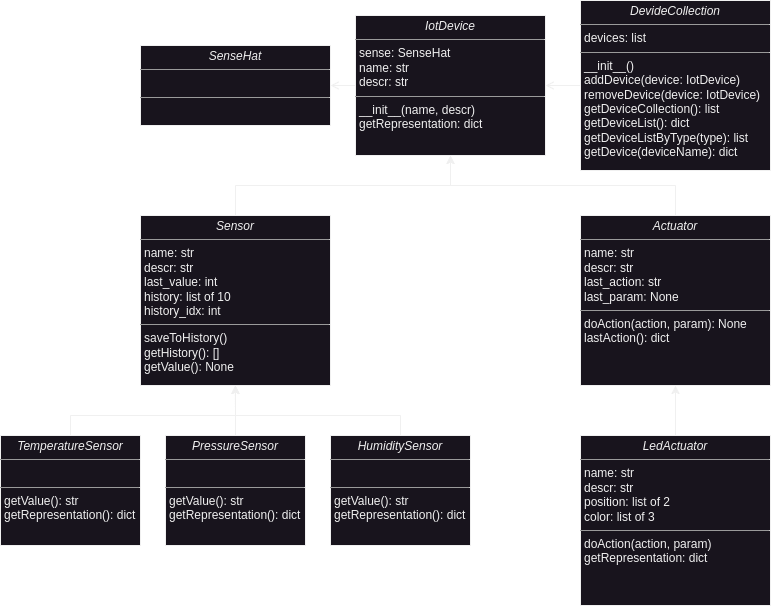

The diagram above was exported from draw.io. Its source (the exported page's mxGraphModel, read from the mxfile embedded in the PNG):
<mxGraphModel dx="1728" dy="996" grid="1" gridSize="10" guides="1" tooltips="1" connect="1" arrows="1" fold="1" page="1" pageScale="1" pageWidth="850" pageHeight="1100" background="none" math="0" shadow="0">
  <root>
    <mxCell id="0" />
    <mxCell id="1" parent="0" />
    <mxCell id="RrskkBn3F-SGLv8KDT75-1" style="edgeStyle=orthogonalEdgeStyle;rounded=0;orthogonalLoop=1;jettySize=auto;html=1;exitX=0;exitY=0.5;exitDx=0;exitDy=0;entryX=1;entryY=0.5;entryDx=0;entryDy=0;endArrow=open;endFill=0;" parent="1" source="5d2195bd80daf111-18" target="5d2195bd80daf111-19" edge="1">
      <mxGeometry relative="1" as="geometry" />
    </mxCell>
    <mxCell id="5d2195bd80daf111-18" value="&lt;p style=&quot;margin:0px;margin-top:4px;text-align:center;&quot;&gt;&lt;i&gt;IotDevice&lt;/i&gt;&lt;/p&gt;&lt;hr size=&quot;1&quot;&gt;&lt;p style=&quot;margin:0px;margin-left:4px;&quot;&gt;sense: SenseHat&lt;/p&gt;&lt;p style=&quot;margin:0px;margin-left:4px;&quot;&gt;name: str&lt;/p&gt;&lt;p style=&quot;margin:0px;margin-left:4px;&quot;&gt;descr: str&lt;/p&gt;&lt;hr size=&quot;1&quot;&gt;&lt;p style=&quot;margin:0px;margin-left:4px;&quot;&gt;__init__(name, descr)&lt;/p&gt;&lt;p style=&quot;margin:0px;margin-left:4px;&quot;&gt;getRepresentation: dict&lt;/p&gt;" style="verticalAlign=top;align=left;overflow=fill;fontSize=12;fontFamily=Helvetica;html=1;rounded=0;shadow=0;comic=0;labelBackgroundColor=none;strokeWidth=1" parent="1" vertex="1">
      <mxGeometry x="385" y="130" width="190" height="140" as="geometry" />
    </mxCell>
    <mxCell id="5d2195bd80daf111-19" value="&lt;p style=&quot;margin:0px;margin-top:4px;text-align:center;&quot;&gt;&lt;i&gt;SenseHat&lt;/i&gt;&lt;/p&gt;&lt;hr size=&quot;1&quot;&gt;&lt;p style=&quot;margin:0px;margin-left:4px;&quot;&gt;&lt;br&gt;&lt;/p&gt;&lt;hr size=&quot;1&quot;&gt;&lt;p style=&quot;margin:0px;margin-left:4px;&quot;&gt;&lt;br&gt;&lt;/p&gt;" style="verticalAlign=top;align=left;overflow=fill;fontSize=12;fontFamily=Helvetica;html=1;rounded=0;shadow=0;comic=0;labelBackgroundColor=none;strokeWidth=1" parent="1" vertex="1">
      <mxGeometry x="170" y="160" width="190" height="80" as="geometry" />
    </mxCell>
    <mxCell id="RrskkBn3F-SGLv8KDT75-3" style="edgeStyle=orthogonalEdgeStyle;rounded=0;orthogonalLoop=1;jettySize=auto;html=1;exitX=0.5;exitY=0;exitDx=0;exitDy=0;entryX=0.5;entryY=1;entryDx=0;entryDy=0;" parent="1" source="5d2195bd80daf111-20" target="5d2195bd80daf111-18" edge="1">
      <mxGeometry relative="1" as="geometry" />
    </mxCell>
    <mxCell id="5d2195bd80daf111-20" value="&lt;p style=&quot;margin:0px;margin-top:4px;text-align:center;&quot;&gt;&lt;i&gt;Sensor&lt;/i&gt;&lt;/p&gt;&lt;hr size=&quot;1&quot;&gt;&lt;p style=&quot;border-color: var(--border-color); margin: 0px 0px 0px 4px;&quot;&gt;name: str&lt;/p&gt;&lt;p style=&quot;margin:0px;margin-left:4px;&quot;&gt;descr: str&lt;/p&gt;&lt;p style=&quot;margin:0px;margin-left:4px;&quot;&gt;last_value: int&lt;/p&gt;&lt;p style=&quot;margin:0px;margin-left:4px;&quot;&gt;history: list of 10&lt;/p&gt;&lt;p style=&quot;margin:0px;margin-left:4px;&quot;&gt;history_idx: int&lt;/p&gt;&lt;hr size=&quot;1&quot;&gt;&lt;p style=&quot;margin:0px;margin-left:4px;&quot;&gt;saveToHistory()&lt;/p&gt;&lt;p style=&quot;margin:0px;margin-left:4px;&quot;&gt;getHistory(): []&lt;/p&gt;&lt;p style=&quot;margin:0px;margin-left:4px;&quot;&gt;getValue(): None&lt;/p&gt;" style="verticalAlign=top;align=left;overflow=fill;fontSize=12;fontFamily=Helvetica;html=1;rounded=0;shadow=0;comic=0;labelBackgroundColor=none;strokeWidth=1" parent="1" vertex="1">
      <mxGeometry x="170" y="330" width="190" height="170" as="geometry" />
    </mxCell>
    <mxCell id="RrskkBn3F-SGLv8KDT75-7" style="edgeStyle=orthogonalEdgeStyle;rounded=0;orthogonalLoop=1;jettySize=auto;html=1;exitX=0.5;exitY=0;exitDx=0;exitDy=0;entryX=0.5;entryY=1;entryDx=0;entryDy=0;" parent="1" target="5d2195bd80daf111-20" edge="1" source="RrskkBn3F-SGLv8KDT75-4">
      <mxGeometry relative="1" as="geometry">
        <mxPoint x="30" y="550" as="sourcePoint" />
        <Array as="points">
          <mxPoint x="100" y="530" />
          <mxPoint x="265" y="530" />
        </Array>
      </mxGeometry>
    </mxCell>
    <mxCell id="RrskkBn3F-SGLv8KDT75-4" value="&lt;p style=&quot;margin:0px;margin-top:4px;text-align:center;&quot;&gt;&lt;i&gt;TemperatureSensor&lt;/i&gt;&lt;/p&gt;&lt;hr size=&quot;1&quot;&gt;&lt;p style=&quot;border-color: var(--border-color); margin: 0px 0px 0px 4px;&quot;&gt;&lt;br&gt;&lt;/p&gt;&lt;hr size=&quot;1&quot;&gt;&lt;p style=&quot;margin:0px;margin-left:4px;&quot;&gt;getValue(): str&lt;/p&gt;&lt;p style=&quot;margin:0px;margin-left:4px;&quot;&gt;getRepresentation(): dict&lt;/p&gt;&lt;p style=&quot;margin:0px;margin-left:4px;&quot;&gt;&lt;br&gt;&lt;/p&gt;" style="verticalAlign=top;align=left;overflow=fill;fontSize=12;fontFamily=Helvetica;html=1;rounded=0;shadow=0;comic=0;labelBackgroundColor=none;strokeWidth=1" parent="1" vertex="1">
      <mxGeometry x="30" y="550" width="140" height="110" as="geometry" />
    </mxCell>
    <mxCell id="RrskkBn3F-SGLv8KDT75-12" style="edgeStyle=orthogonalEdgeStyle;rounded=0;orthogonalLoop=1;jettySize=auto;html=1;exitX=0.5;exitY=0;exitDx=0;exitDy=0;" parent="1" source="RrskkBn3F-SGLv8KDT75-5" edge="1">
      <mxGeometry relative="1" as="geometry">
        <mxPoint x="264.82758620689674" y="500" as="targetPoint" />
      </mxGeometry>
    </mxCell>
    <mxCell id="RrskkBn3F-SGLv8KDT75-5" value="&lt;p style=&quot;margin:0px;margin-top:4px;text-align:center;&quot;&gt;&lt;i&gt;PressureSensor&lt;/i&gt;&lt;/p&gt;&lt;hr size=&quot;1&quot;&gt;&lt;p style=&quot;border-color: var(--border-color); margin: 0px 0px 0px 4px;&quot;&gt;&lt;br&gt;&lt;/p&gt;&lt;hr size=&quot;1&quot;&gt;&lt;p style=&quot;margin:0px;margin-left:4px;&quot;&gt;getValue(): str&lt;/p&gt;&lt;p style=&quot;margin:0px;margin-left:4px;&quot;&gt;getRepresentation(): dict&lt;/p&gt;&lt;p style=&quot;margin:0px;margin-left:4px;&quot;&gt;&lt;br&gt;&lt;/p&gt;" style="verticalAlign=top;align=left;overflow=fill;fontSize=12;fontFamily=Helvetica;html=1;rounded=0;shadow=0;comic=0;labelBackgroundColor=none;strokeWidth=1" parent="1" vertex="1">
      <mxGeometry x="195" y="550" width="140" height="110" as="geometry" />
    </mxCell>
    <mxCell id="8k_13jIKlLqWJ4Fyex_M-1" style="edgeStyle=orthogonalEdgeStyle;rounded=0;orthogonalLoop=1;jettySize=auto;html=1;exitX=0.5;exitY=0;exitDx=0;exitDy=0;entryX=0.5;entryY=1;entryDx=0;entryDy=0;" edge="1" parent="1" source="RrskkBn3F-SGLv8KDT75-6" target="5d2195bd80daf111-20">
      <mxGeometry relative="1" as="geometry">
        <Array as="points">
          <mxPoint x="430" y="530" />
          <mxPoint x="265" y="530" />
        </Array>
      </mxGeometry>
    </mxCell>
    <mxCell id="RrskkBn3F-SGLv8KDT75-6" value="&lt;p style=&quot;margin:0px;margin-top:4px;text-align:center;&quot;&gt;&lt;i&gt;HumiditySensor&lt;/i&gt;&lt;/p&gt;&lt;hr size=&quot;1&quot;&gt;&lt;p style=&quot;border-color: var(--border-color); margin: 0px 0px 0px 4px;&quot;&gt;&lt;br&gt;&lt;/p&gt;&lt;hr size=&quot;1&quot;&gt;&lt;p style=&quot;margin:0px;margin-left:4px;&quot;&gt;getValue(): str&lt;/p&gt;&lt;p style=&quot;margin:0px;margin-left:4px;&quot;&gt;getRepresentation(): dict&lt;/p&gt;&lt;p style=&quot;margin:0px;margin-left:4px;&quot;&gt;&lt;br&gt;&lt;/p&gt;" style="verticalAlign=top;align=left;overflow=fill;fontSize=12;fontFamily=Helvetica;html=1;rounded=0;shadow=0;comic=0;labelBackgroundColor=none;strokeWidth=1" parent="1" vertex="1">
      <mxGeometry x="360" y="550" width="140" height="110" as="geometry" />
    </mxCell>
    <mxCell id="RrskkBn3F-SGLv8KDT75-11" style="edgeStyle=orthogonalEdgeStyle;rounded=0;orthogonalLoop=1;jettySize=auto;html=1;exitX=0.5;exitY=0;exitDx=0;exitDy=0;entryX=0.5;entryY=1;entryDx=0;entryDy=0;" parent="1" source="RrskkBn3F-SGLv8KDT75-10" target="5d2195bd80daf111-18" edge="1">
      <mxGeometry relative="1" as="geometry" />
    </mxCell>
    <mxCell id="RrskkBn3F-SGLv8KDT75-10" value="&lt;p style=&quot;margin:0px;margin-top:4px;text-align:center;&quot;&gt;&lt;i&gt;Actuator&lt;/i&gt;&lt;/p&gt;&lt;hr size=&quot;1&quot;&gt;&lt;p style=&quot;border-color: var(--border-color); margin: 0px 0px 0px 4px;&quot;&gt;name: str&lt;/p&gt;&lt;p style=&quot;margin:0px;margin-left:4px;&quot;&gt;descr: str&lt;/p&gt;&lt;p style=&quot;margin:0px;margin-left:4px;&quot;&gt;last_action: str&lt;br&gt;&lt;/p&gt;&lt;p style=&quot;margin:0px;margin-left:4px;&quot;&gt;last_param: None&lt;/p&gt;&lt;hr size=&quot;1&quot;&gt;&lt;p style=&quot;margin:0px;margin-left:4px;&quot;&gt;doAction(action, param): None&lt;/p&gt;&lt;p style=&quot;margin:0px;margin-left:4px;&quot;&gt;lastAction(): dict&lt;/p&gt;" style="verticalAlign=top;align=left;overflow=fill;fontSize=12;fontFamily=Helvetica;html=1;rounded=0;shadow=0;comic=0;labelBackgroundColor=none;strokeWidth=1" parent="1" vertex="1">
      <mxGeometry x="610" y="330" width="190" height="170" as="geometry" />
    </mxCell>
    <mxCell id="RrskkBn3F-SGLv8KDT75-15" style="edgeStyle=orthogonalEdgeStyle;rounded=0;orthogonalLoop=1;jettySize=auto;html=1;exitX=0.5;exitY=0;exitDx=0;exitDy=0;entryX=0.5;entryY=1;entryDx=0;entryDy=0;" parent="1" source="RrskkBn3F-SGLv8KDT75-14" target="RrskkBn3F-SGLv8KDT75-10" edge="1">
      <mxGeometry relative="1" as="geometry" />
    </mxCell>
    <mxCell id="RrskkBn3F-SGLv8KDT75-14" value="&lt;p style=&quot;margin:0px;margin-top:4px;text-align:center;&quot;&gt;&lt;i&gt;LedActuator&lt;/i&gt;&lt;/p&gt;&lt;hr size=&quot;1&quot;&gt;&lt;p style=&quot;border-color: var(--border-color); margin: 0px 0px 0px 4px;&quot;&gt;name: str&lt;/p&gt;&lt;p style=&quot;margin:0px;margin-left:4px;&quot;&gt;descr: str&lt;/p&gt;&lt;p style=&quot;margin:0px;margin-left:4px;&quot;&gt;position: list of 2&lt;/p&gt;&lt;p style=&quot;margin:0px;margin-left:4px;&quot;&gt;color: list of 3&lt;/p&gt;&lt;hr size=&quot;1&quot;&gt;&lt;p style=&quot;margin:0px;margin-left:4px;&quot;&gt;doAction(action, param)&lt;/p&gt;&lt;p style=&quot;margin:0px;margin-left:4px;&quot;&gt;getRepresentation: dict&lt;/p&gt;" style="verticalAlign=top;align=left;overflow=fill;fontSize=12;fontFamily=Helvetica;html=1;rounded=0;shadow=0;comic=0;labelBackgroundColor=none;strokeWidth=1" parent="1" vertex="1">
      <mxGeometry x="610" y="550" width="190" height="170" as="geometry" />
    </mxCell>
    <mxCell id="RrskkBn3F-SGLv8KDT75-17" style="edgeStyle=orthogonalEdgeStyle;rounded=0;orthogonalLoop=1;jettySize=auto;html=1;exitX=0;exitY=0.5;exitDx=0;exitDy=0;entryX=1;entryY=0.5;entryDx=0;entryDy=0;endArrow=open;endFill=0;" parent="1" source="RrskkBn3F-SGLv8KDT75-16" target="5d2195bd80daf111-18" edge="1">
      <mxGeometry relative="1" as="geometry" />
    </mxCell>
    <mxCell id="RrskkBn3F-SGLv8KDT75-16" value="&lt;p style=&quot;margin:0px;margin-top:4px;text-align:center;&quot;&gt;&lt;i&gt;DevideCollection&lt;/i&gt;&lt;/p&gt;&lt;hr size=&quot;1&quot;&gt;&lt;p style=&quot;margin:0px;margin-left:4px;&quot;&gt;devices: list&lt;/p&gt;&lt;hr size=&quot;1&quot;&gt;&lt;p style=&quot;margin:0px;margin-left:4px;&quot;&gt;__init__()&lt;/p&gt;&lt;p style=&quot;margin:0px;margin-left:4px;&quot;&gt;addDevice(device: IotDevice)&lt;/p&gt;&lt;p style=&quot;margin:0px;margin-left:4px;&quot;&gt;removeDevice(device: IotDevice)&lt;/p&gt;&lt;p style=&quot;margin:0px;margin-left:4px;&quot;&gt;getDeviceCollection(): list&lt;/p&gt;&lt;p style=&quot;margin:0px;margin-left:4px;&quot;&gt;getDeviceList(): dict&lt;/p&gt;&lt;p style=&quot;margin:0px;margin-left:4px;&quot;&gt;getDeviceListByType(type): list&lt;/p&gt;&lt;p style=&quot;margin:0px;margin-left:4px;&quot;&gt;getDevice(deviceName): dict&lt;/p&gt;" style="verticalAlign=top;align=left;overflow=fill;fontSize=12;fontFamily=Helvetica;html=1;rounded=0;shadow=0;comic=0;labelBackgroundColor=none;strokeWidth=1" parent="1" vertex="1">
      <mxGeometry x="610" y="115" width="190" height="170" as="geometry" />
    </mxCell>
  </root>
</mxGraphModel>